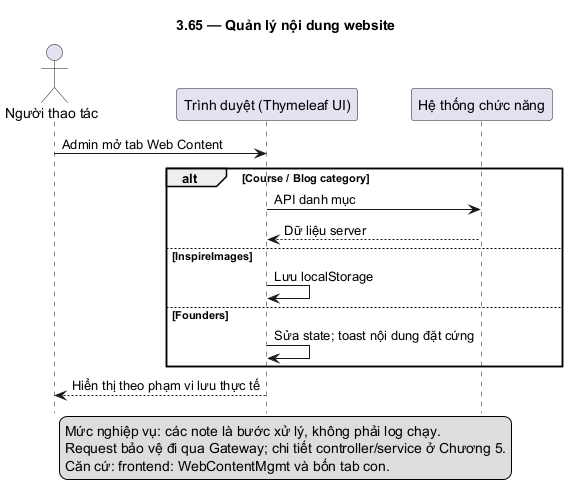

The diagram above was rendered by PlantUML. Its source (embedded in the PNG):
@startuml
skinparam defaultFontName DejaVu Sans
skinparam shadowing false
hide footbox
title 3.65 — Quản lý nội dung website
actor "Người thao tác" as U
participant "Trình duyệt (Thymeleaf UI)" as F
participant "Hệ thống chức năng" as B
U -> F: Admin mở tab Web Content
alt Course / Blog category
F -> B: API danh mục
B --> F: Dữ liệu server
else InspireImages
F -> F: Lưu localStorage
else Founders
F -> F: Sửa state; toast nội dung đặt cứng
end
F --> U: Hiển thị theo phạm vi lưu thực tế
legend bottom
Mức nghiệp vụ: các note là bước xử lý, không phải log chạy.
Request bảo vệ đi qua Gateway; chi tiết controller/service ở Chương 5.
Căn cứ: frontend: WebContentMgmt và bốn tab con.
endlegend
@enduml